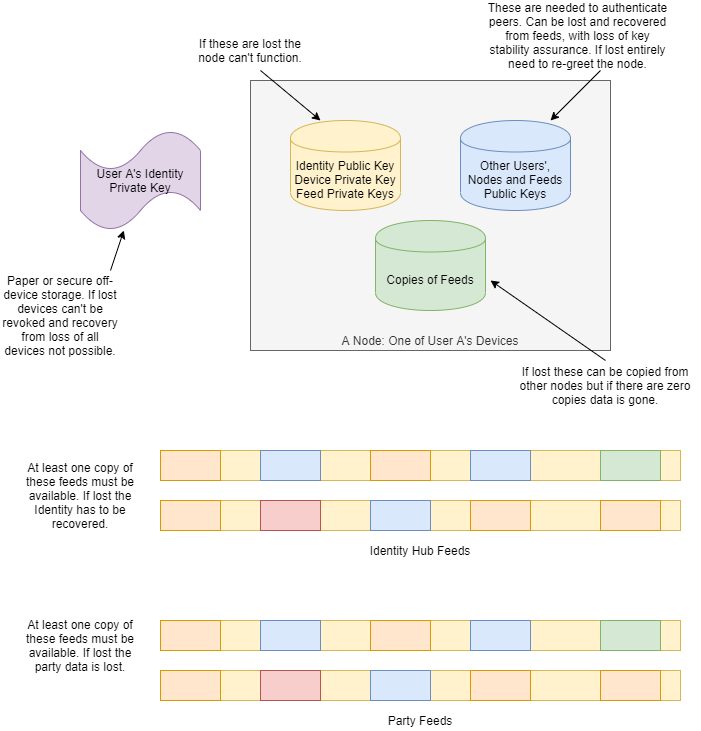

The diagram above was exported from draw.io. Its source (the exported page's mxGraphModel, read from the mxfile embedded in the PNG):
<mxGraphModel dx="1971" dy="1194" grid="1" gridSize="10" guides="1" tooltips="1" connect="1" arrows="1" fold="1" page="1" pageScale="1" pageWidth="1100" pageHeight="850" math="0" shadow="0">
  <root>
    <mxCell id="0" />
    <mxCell id="1" parent="0" />
    <mxCell id="OktiEyyLXd-xLCYMwoWK-30" value="A Node: One of User A's Devices" style="rounded=0;whiteSpace=wrap;html=1;fillColor=#f5f5f5;strokeColor=#666666;fontColor=#333333;verticalAlign=bottom;" parent="1" vertex="1">
      <mxGeometry x="350" y="100" width="360" height="270" as="geometry" />
    </mxCell>
    <mxCell id="OktiEyyLXd-xLCYMwoWK-18" value="" style="group;fillColor=#ffe6cc;strokeColor=#d79b00;" parent="1" vertex="1" connectable="0">
      <mxGeometry x="260" y="520" width="520" height="30" as="geometry" />
    </mxCell>
    <mxCell id="OktiEyyLXd-xLCYMwoWK-9" value="" style="group" parent="OktiEyyLXd-xLCYMwoWK-18" vertex="1" connectable="0">
      <mxGeometry width="520" height="30" as="geometry" />
    </mxCell>
    <mxCell id="OktiEyyLXd-xLCYMwoWK-1" value="" style="rounded=0;whiteSpace=wrap;html=1;fillColor=#fff2cc;strokeColor=#d6b656;" parent="OktiEyyLXd-xLCYMwoWK-9" vertex="1">
      <mxGeometry width="520" height="30" as="geometry" />
    </mxCell>
    <mxCell id="OktiEyyLXd-xLCYMwoWK-2" value="" style="rounded=0;whiteSpace=wrap;html=1;fillColor=#ffe6cc;strokeColor=#d79b00;" parent="OktiEyyLXd-xLCYMwoWK-9" vertex="1">
      <mxGeometry width="60" height="30" as="geometry" />
    </mxCell>
    <mxCell id="OktiEyyLXd-xLCYMwoWK-3" value="" style="rounded=0;whiteSpace=wrap;html=1;fillColor=#f8cecc;strokeColor=#b85450;" parent="OktiEyyLXd-xLCYMwoWK-9" vertex="1">
      <mxGeometry x="100" width="60" height="30" as="geometry" />
    </mxCell>
    <mxCell id="OktiEyyLXd-xLCYMwoWK-4" value="" style="rounded=0;whiteSpace=wrap;html=1;fillColor=#ffe6cc;strokeColor=#d79b00;" parent="OktiEyyLXd-xLCYMwoWK-9" vertex="1">
      <mxGeometry x="310" width="60" height="30" as="geometry" />
    </mxCell>
    <mxCell id="OktiEyyLXd-xLCYMwoWK-5" value="" style="rounded=0;whiteSpace=wrap;html=1;fillColor=#dae8fc;strokeColor=#6c8ebf;" parent="OktiEyyLXd-xLCYMwoWK-9" vertex="1">
      <mxGeometry x="210" width="60" height="30" as="geometry" />
    </mxCell>
    <mxCell id="OktiEyyLXd-xLCYMwoWK-6" value="" style="rounded=0;whiteSpace=wrap;html=1;fillColor=#ffe6cc;strokeColor=#d79b00;" parent="OktiEyyLXd-xLCYMwoWK-9" vertex="1">
      <mxGeometry x="440" width="60" height="30" as="geometry" />
    </mxCell>
    <mxCell id="OktiEyyLXd-xLCYMwoWK-19" value="" style="group" parent="1" vertex="1" connectable="0">
      <mxGeometry x="260" y="470" width="520" height="30" as="geometry" />
    </mxCell>
    <mxCell id="OktiEyyLXd-xLCYMwoWK-20" value="" style="group" parent="OktiEyyLXd-xLCYMwoWK-19" vertex="1" connectable="0">
      <mxGeometry width="520" height="30" as="geometry" />
    </mxCell>
    <mxCell id="OktiEyyLXd-xLCYMwoWK-21" value="" style="rounded=0;whiteSpace=wrap;html=1;fillColor=#fff2cc;strokeColor=#d6b656;" parent="OktiEyyLXd-xLCYMwoWK-20" vertex="1">
      <mxGeometry width="520" height="30" as="geometry" />
    </mxCell>
    <mxCell id="OktiEyyLXd-xLCYMwoWK-22" value="" style="rounded=0;whiteSpace=wrap;html=1;fillColor=#ffe6cc;strokeColor=#d79b00;" parent="OktiEyyLXd-xLCYMwoWK-20" vertex="1">
      <mxGeometry width="60" height="30" as="geometry" />
    </mxCell>
    <mxCell id="OktiEyyLXd-xLCYMwoWK-23" value="" style="rounded=0;whiteSpace=wrap;html=1;fillColor=#dae8fc;strokeColor=#6c8ebf;" parent="OktiEyyLXd-xLCYMwoWK-20" vertex="1">
      <mxGeometry x="100" width="60" height="30" as="geometry" />
    </mxCell>
    <mxCell id="OktiEyyLXd-xLCYMwoWK-24" value="" style="rounded=0;whiteSpace=wrap;html=1;fillColor=#dae8fc;strokeColor=#6c8ebf;" parent="OktiEyyLXd-xLCYMwoWK-20" vertex="1">
      <mxGeometry x="310" width="60" height="30" as="geometry" />
    </mxCell>
    <mxCell id="OktiEyyLXd-xLCYMwoWK-25" value="" style="rounded=0;whiteSpace=wrap;html=1;fillColor=#ffe6cc;strokeColor=#d79b00;" parent="OktiEyyLXd-xLCYMwoWK-20" vertex="1">
      <mxGeometry x="210" width="60" height="30" as="geometry" />
    </mxCell>
    <mxCell id="OktiEyyLXd-xLCYMwoWK-26" value="" style="rounded=0;whiteSpace=wrap;html=1;fillColor=#d5e8d4;strokeColor=#82b366;" parent="OktiEyyLXd-xLCYMwoWK-20" vertex="1">
      <mxGeometry x="440" width="60" height="30" as="geometry" />
    </mxCell>
    <mxCell id="OktiEyyLXd-xLCYMwoWK-27" value="Identity Hub Feeds" style="text;html=1;strokeColor=none;fillColor=none;align=center;verticalAlign=middle;whiteSpace=wrap;rounded=0;" parent="1" vertex="1">
      <mxGeometry x="455" y="560" width="130" height="20" as="geometry" />
    </mxCell>
    <mxCell id="OktiEyyLXd-xLCYMwoWK-29" value="Identity Public Key&lt;br&gt;Device Private Key&lt;br&gt;Feed Private Keys" style="shape=cylinder;whiteSpace=wrap;html=1;boundedLbl=1;backgroundOutline=1;fillColor=#fff2cc;strokeColor=#d6b656;" parent="1" vertex="1">
      <mxGeometry x="390" y="140" width="110" height="90" as="geometry" />
    </mxCell>
    <mxCell id="OktiEyyLXd-xLCYMwoWK-31" value="User A's Identity Private Key" style="shape=tape;whiteSpace=wrap;html=1;fillColor=#e1d5e7;strokeColor=#9673a6;" parent="1" vertex="1">
      <mxGeometry x="180" y="150" width="120" height="100" as="geometry" />
    </mxCell>
    <mxCell id="OktiEyyLXd-xLCYMwoWK-32" value="" style="group;fillColor=#ffe6cc;strokeColor=#d79b00;" parent="1" vertex="1" connectable="0">
      <mxGeometry x="260" y="690" width="520" height="30" as="geometry" />
    </mxCell>
    <mxCell id="OktiEyyLXd-xLCYMwoWK-33" value="" style="group" parent="OktiEyyLXd-xLCYMwoWK-32" vertex="1" connectable="0">
      <mxGeometry width="520" height="30" as="geometry" />
    </mxCell>
    <mxCell id="OktiEyyLXd-xLCYMwoWK-34" value="" style="rounded=0;whiteSpace=wrap;html=1;fillColor=#fff2cc;strokeColor=#d6b656;" parent="OktiEyyLXd-xLCYMwoWK-33" vertex="1">
      <mxGeometry width="520" height="30" as="geometry" />
    </mxCell>
    <mxCell id="OktiEyyLXd-xLCYMwoWK-35" value="" style="rounded=0;whiteSpace=wrap;html=1;fillColor=#ffe6cc;strokeColor=#d79b00;" parent="OktiEyyLXd-xLCYMwoWK-33" vertex="1">
      <mxGeometry width="60" height="30" as="geometry" />
    </mxCell>
    <mxCell id="OktiEyyLXd-xLCYMwoWK-36" value="" style="rounded=0;whiteSpace=wrap;html=1;fillColor=#f8cecc;strokeColor=#b85450;" parent="OktiEyyLXd-xLCYMwoWK-33" vertex="1">
      <mxGeometry x="100" width="60" height="30" as="geometry" />
    </mxCell>
    <mxCell id="OktiEyyLXd-xLCYMwoWK-37" value="" style="rounded=0;whiteSpace=wrap;html=1;fillColor=#ffe6cc;strokeColor=#d79b00;" parent="OktiEyyLXd-xLCYMwoWK-33" vertex="1">
      <mxGeometry x="310" width="60" height="30" as="geometry" />
    </mxCell>
    <mxCell id="OktiEyyLXd-xLCYMwoWK-38" value="" style="rounded=0;whiteSpace=wrap;html=1;fillColor=#dae8fc;strokeColor=#6c8ebf;" parent="OktiEyyLXd-xLCYMwoWK-33" vertex="1">
      <mxGeometry x="210" width="60" height="30" as="geometry" />
    </mxCell>
    <mxCell id="OktiEyyLXd-xLCYMwoWK-39" value="" style="rounded=0;whiteSpace=wrap;html=1;fillColor=#ffe6cc;strokeColor=#d79b00;" parent="OktiEyyLXd-xLCYMwoWK-33" vertex="1">
      <mxGeometry x="440" width="60" height="30" as="geometry" />
    </mxCell>
    <mxCell id="OktiEyyLXd-xLCYMwoWK-40" value="" style="group" parent="1" vertex="1" connectable="0">
      <mxGeometry x="260" y="640" width="520" height="30" as="geometry" />
    </mxCell>
    <mxCell id="OktiEyyLXd-xLCYMwoWK-41" value="" style="group" parent="OktiEyyLXd-xLCYMwoWK-40" vertex="1" connectable="0">
      <mxGeometry width="520" height="30" as="geometry" />
    </mxCell>
    <mxCell id="OktiEyyLXd-xLCYMwoWK-42" value="" style="rounded=0;whiteSpace=wrap;html=1;fillColor=#fff2cc;strokeColor=#d6b656;" parent="OktiEyyLXd-xLCYMwoWK-41" vertex="1">
      <mxGeometry width="520" height="30" as="geometry" />
    </mxCell>
    <mxCell id="OktiEyyLXd-xLCYMwoWK-43" value="" style="rounded=0;whiteSpace=wrap;html=1;fillColor=#ffe6cc;strokeColor=#d79b00;" parent="OktiEyyLXd-xLCYMwoWK-41" vertex="1">
      <mxGeometry width="60" height="30" as="geometry" />
    </mxCell>
    <mxCell id="OktiEyyLXd-xLCYMwoWK-44" value="" style="rounded=0;whiteSpace=wrap;html=1;fillColor=#dae8fc;strokeColor=#6c8ebf;" parent="OktiEyyLXd-xLCYMwoWK-41" vertex="1">
      <mxGeometry x="100" width="60" height="30" as="geometry" />
    </mxCell>
    <mxCell id="OktiEyyLXd-xLCYMwoWK-45" value="" style="rounded=0;whiteSpace=wrap;html=1;fillColor=#dae8fc;strokeColor=#6c8ebf;" parent="OktiEyyLXd-xLCYMwoWK-41" vertex="1">
      <mxGeometry x="310" width="60" height="30" as="geometry" />
    </mxCell>
    <mxCell id="OktiEyyLXd-xLCYMwoWK-46" value="" style="rounded=0;whiteSpace=wrap;html=1;fillColor=#ffe6cc;strokeColor=#d79b00;" parent="OktiEyyLXd-xLCYMwoWK-41" vertex="1">
      <mxGeometry x="210" width="60" height="30" as="geometry" />
    </mxCell>
    <mxCell id="OktiEyyLXd-xLCYMwoWK-47" value="" style="rounded=0;whiteSpace=wrap;html=1;fillColor=#d5e8d4;strokeColor=#82b366;" parent="OktiEyyLXd-xLCYMwoWK-41" vertex="1">
      <mxGeometry x="440" width="60" height="30" as="geometry" />
    </mxCell>
    <mxCell id="OktiEyyLXd-xLCYMwoWK-48" value="Party Feeds" style="text;html=1;strokeColor=none;fillColor=none;align=center;verticalAlign=middle;whiteSpace=wrap;rounded=0;" parent="1" vertex="1">
      <mxGeometry x="455" y="730" width="130" height="20" as="geometry" />
    </mxCell>
    <mxCell id="OktiEyyLXd-xLCYMwoWK-49" value="Other Users', Nodes and Feeds Public Keys" style="shape=cylinder;whiteSpace=wrap;html=1;boundedLbl=1;backgroundOutline=1;fillColor=#dae8fc;strokeColor=#6c8ebf;" parent="1" vertex="1">
      <mxGeometry x="560" y="140" width="110" height="90" as="geometry" />
    </mxCell>
    <mxCell id="OktiEyyLXd-xLCYMwoWK-50" value="Copies of Feeds" style="shape=cylinder;whiteSpace=wrap;html=1;boundedLbl=1;backgroundOutline=1;fillColor=#d5e8d4;strokeColor=#82b366;" parent="1" vertex="1">
      <mxGeometry x="475" y="240" width="110" height="90" as="geometry" />
    </mxCell>
    <mxCell id="OktiEyyLXd-xLCYMwoWK-51" value="Paper or secure off-device storage. If lost devices can't be revoked and recovery from loss of all devices not possible." style="text;html=1;strokeColor=none;fillColor=none;align=center;verticalAlign=middle;whiteSpace=wrap;rounded=0;" parent="1" vertex="1">
      <mxGeometry x="100" y="300" width="120" height="70" as="geometry" />
    </mxCell>
    <mxCell id="OktiEyyLXd-xLCYMwoWK-52" value="" style="endArrow=classic;html=1;" parent="1" target="OktiEyyLXd-xLCYMwoWK-31" edge="1">
      <mxGeometry width="50" height="50" relative="1" as="geometry">
        <mxPoint x="210" y="290" as="sourcePoint" />
        <mxPoint x="320" y="250" as="targetPoint" />
      </mxGeometry>
    </mxCell>
    <mxCell id="OktiEyyLXd-xLCYMwoWK-54" value="If these are lost the node can't function." style="text;html=1;strokeColor=none;fillColor=none;align=center;verticalAlign=middle;whiteSpace=wrap;rounded=0;" parent="1" vertex="1">
      <mxGeometry x="290" y="60" width="120" height="20" as="geometry" />
    </mxCell>
    <mxCell id="OktiEyyLXd-xLCYMwoWK-55" value="These are needed to authenticate peers. Can be lost and recovered from feeds, with loss of key stability assurance. If lost entirely need to re-greet the node." style="text;html=1;strokeColor=none;fillColor=none;align=center;verticalAlign=middle;whiteSpace=wrap;rounded=0;" parent="1" vertex="1">
      <mxGeometry x="585" y="30" width="185" height="50" as="geometry" />
    </mxCell>
    <mxCell id="OktiEyyLXd-xLCYMwoWK-56" value="If lost these can be copied from other nodes but if there are zero copies data is gone." style="text;html=1;strokeColor=none;fillColor=none;align=center;verticalAlign=middle;whiteSpace=wrap;rounded=0;" parent="1" vertex="1">
      <mxGeometry x="610" y="380" width="190" height="50" as="geometry" />
    </mxCell>
    <mxCell id="OktiEyyLXd-xLCYMwoWK-58" value="" style="endArrow=classic;html=1;" parent="1" edge="1">
      <mxGeometry width="50" height="50" relative="1" as="geometry">
        <mxPoint x="360" y="90" as="sourcePoint" />
        <mxPoint x="420" y="140" as="targetPoint" />
      </mxGeometry>
    </mxCell>
    <mxCell id="OktiEyyLXd-xLCYMwoWK-59" value="" style="endArrow=classic;html=1;" parent="1" edge="1">
      <mxGeometry width="50" height="50" relative="1" as="geometry">
        <mxPoint x="700" y="90" as="sourcePoint" />
        <mxPoint x="650" y="140" as="targetPoint" />
      </mxGeometry>
    </mxCell>
    <mxCell id="OktiEyyLXd-xLCYMwoWK-60" value="" style="endArrow=classic;html=1;exitX=0.5;exitY=0;exitDx=0;exitDy=0;" parent="1" source="OktiEyyLXd-xLCYMwoWK-56" edge="1">
      <mxGeometry width="50" height="50" relative="1" as="geometry">
        <mxPoint x="680" y="350" as="sourcePoint" />
        <mxPoint x="590" y="300" as="targetPoint" />
      </mxGeometry>
    </mxCell>
    <mxCell id="OktiEyyLXd-xLCYMwoWK-61" value="At least one copy of these feeds must be available. If lost the Identity has to be recovered." style="text;html=1;strokeColor=none;fillColor=none;align=center;verticalAlign=middle;whiteSpace=wrap;rounded=0;" parent="1" vertex="1">
      <mxGeometry x="120" y="490" width="120" height="50" as="geometry" />
    </mxCell>
    <mxCell id="OktiEyyLXd-xLCYMwoWK-63" value="At least one copy of these feeds must be available. If lost the party data is lost." style="text;html=1;strokeColor=none;fillColor=none;align=center;verticalAlign=middle;whiteSpace=wrap;rounded=0;" parent="1" vertex="1">
      <mxGeometry x="120" y="640" width="120" height="50" as="geometry" />
    </mxCell>
  </root>
</mxGraphModel>